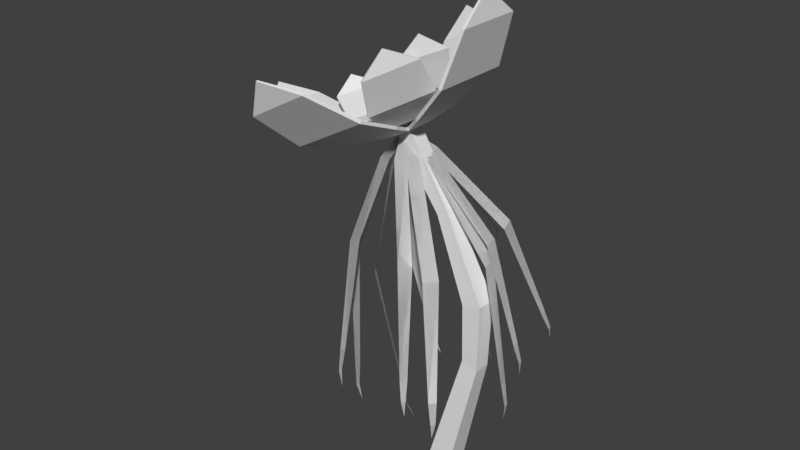 # Source: SM_Spiked_Flower_LOD_00.blend  (saved by Blender 2.80.75; exported with 4.5.12 LTS)
import bpy
from mathutils import Matrix  # noqa: F401  (used for matrix-valued properties, if any)

bpy.ops.wm.read_factory_settings(use_empty=True)
scene = bpy.context.scene
scene.name = 'Scene'

# ---- world
world_world = bpy.data.worlds.new('World'); scene.world = world_world
world_world.color = (0.05088, 0.05088, 0.05088)
world_world.use_sun_shadow = False
world_world.sun_shadow_jitter_overblur = 0.0

# ---- meshes
me_cube = bpy.data.meshes.new('Cube')
me_cube.from_pydata([(-0.4515, -0.4381, -0.002282), (-0.869, -1.238, 0.1698), (-0.4448, -0.4302, 0.0957), (-0.8701, -1.219, 0.2672), (0.4111, -0.4381, 0.007534), (0.8182, -1.238, 0.189), (0.4021, -0.4302, 0.1053), (0.8171, -1.219, 0.2864), (-1.238, -2.711, 0.688), (-1.239, -2.629, 0.7577), (1.175, -2.711, 0.7154), (1.175, -2.629, 0.7852), (-1.044, -3.921, 1.832), (-1.045, -3.834, 1.88), (0.9556, -3.921, 1.855), (0.955, -3.834, 1.903), (-0.05278, -4.227, 2.583), (-0.05298, -4.172, 2.6), (-0.05278, -4.227, 2.583), (-0.05298, -4.172, 2.6), (-0.4451, 0.4381, -0.002209), (-1.243, 0.8437, 0.1655), (-0.4384, 0.4302, 0.09577), (-1.226, 0.8436, 0.2631), (0.4175, 0.4381, 0.007608), (-1.243, -0.8436, 0.1655), (0.831, 1.238, 0.1891), (-1.226, -0.8436, 0.2631), (-2.722, 1.207, 0.6711), (-2.641, 1.207, 0.7418), (-2.722, -1.207, 0.6711), (-2.641, -1.207, 0.7418), (-3.946, 1.0, 1.799), (-3.859, 1.0, 1.848), (-3.946, -1.0, 1.799), (-3.859, -1.0, 1.848), (-4.26, 1.271e-06, 2.535), (-4.205, 1.271e-06, 2.553), (-4.26, 1.271e-06, 2.535), (-4.205, 1.271e-06, 2.553), (0.4085, 0.4302, 0.1054), (0.8299, 1.219, 0.2865), (-0.3946, -0.1927, 0.3441), (-0.8562, 1.238, 0.1699), (-0.908, -0.5561, 0.4888), (-0.8573, 1.219, 0.2673), (1.188, 2.711, 0.7156), (1.187, 2.629, 0.7853), (-1.225, 2.711, 0.6881), (-1.226, 2.629, 0.7579), (0.9684, 3.921, 1.855), (0.9678, 3.834, 1.903), (-1.031, 3.921, 1.833), (-1.032, 3.834, 1.88), (-0.03996, 4.227, 2.583), (-0.04016, 4.172, 2.6), (-0.03996, 4.227, 2.583), (-0.04016, 4.172, 2.6), (-0.4013, -0.2001, 0.2751), (1.205, -0.8436, 0.1934), (-0.913, -0.5727, 0.4209), (1.186, -0.8436, 0.2906), (1.205, 0.8436, 0.1934), (1.186, 0.8436, 0.2906), (2.672, -1.207, 0.7325), (2.59, -1.207, 0.8013), (2.672, 1.207, 0.7325), (2.59, 1.207, 0.8013), (3.87, -1.0, 1.888), (3.782, -1.0, 1.935), (3.87, 1.0, 1.888), (3.782, 1.0, 1.935), (4.167, 1.26e-06, 2.631), (4.112, 1.26e-06, 2.648), (4.167, 1.26e-06, 2.631), (4.112, 1.26e-06, 2.648), (0.1483, -0.4639, 0.3), (0.1618, -1.089, 0.4696), (0.1449, -0.4517, 0.3685), (0.1668, -1.072, 0.5375), (-1.601, -1.372, 0.8397), (-1.576, -1.317, 0.8855), (-0.06319, -2.11, 0.9093), (-0.03877, -2.055, 0.9552), (-1.85, -2.148, 1.701), (-1.824, -2.09, 1.731), (-0.5759, -2.76, 1.759), (-0.5496, -2.702, 1.789), (-1.313, -2.612, 2.264), (-1.296, -2.576, 2.274), (-1.313, -2.612, 2.264), (-1.296, -2.576, 2.274), (-0.1282, 0.3549, 0.2391), (-0.5124, 0.865, 0.3241), (-0.1264, 0.3524, 0.3087), (-0.5013, 0.8642, 0.3934), (0.4214, 0.09108, 0.264), (-1.03, -0.2076, 0.3938), (0.9302, 0.4813, 0.3677), (-1.019, -0.2085, 0.463), (-1.343, 1.572, 0.6351), (-1.292, 1.551, 0.6867), (-2.084, 0.0378, 0.7348), (-2.033, 0.01639, 0.7863), (-2.187, 1.868, 1.414), (-2.132, 1.843, 1.45), (-2.801, 0.5963, 1.497), (-2.746, 0.572, 1.533), (-2.695, 1.362, 1.968), (-2.66, 1.346, 1.982), (-2.695, 1.362, 1.968), (-2.66, 1.346, 1.982), (0.4131, 0.09336, 0.3332), (0.9237, 0.4743, 0.4372), (-0.1446, 0.9972, 0.319), (-0.1511, 0.9902, 0.3885), (1.61, 1.332, 0.6858), (1.584, 1.284, 0.7384), (0.07197, 2.071, 0.6162), (0.04642, 2.022, 0.6688), (1.84, 2.222, 1.436), (1.813, 2.169, 1.473), (0.5662, 2.834, 1.378), (0.5391, 2.781, 1.415), (1.291, 2.759, 1.915), (1.274, 2.725, 1.93), (1.291, 2.759, 1.915), (1.274, 2.725, 1.93), (0.5296, -0.9565, 0.4645), (0.5169, -0.9459, 0.5326), (1.048, 0.1162, 0.3948), (1.035, 0.1267, 0.4629), (1.352, -1.612, 0.8904), (1.3, -1.583, 0.9373), (2.093, -0.07731, 0.7907), (2.041, -0.04896, 0.8376), (2.177, -1.794, 1.722), (2.122, -1.765, 1.753), (2.791, -0.5222, 1.64), (2.736, -0.4932, 1.671), (2.673, -1.215, 2.211), (2.638, -1.197, 2.222), (2.673, -1.215, 2.211), (2.638, -1.197, 2.222), (0.01876, -0.4398, 0.2894), (-0.4431, 0.005157, 0.2841), (-1.09, -0.2027, 0.4103), (-1.099, -0.2128, 0.3364), (-0.4506, 0.005001, 0.2099), (-0.1699, -1.089, 0.4207), (0.01976, -0.4482, 0.2152), (-0.1789, -1.099, 0.3469), (-2.075, -0.8251, 0.7208), (-2.033, -0.7807, 0.7741), (-0.7169, -2.049, 0.7891), (-0.759, -2.093, 0.7358), (-2.608, -1.594, 1.58), (-2.563, -1.546, 1.616), (-1.472, -2.597, 1.629), (-1.518, -2.645, 1.592), (-2.23, -2.286, 2.144), (-2.201, -2.256, 2.157), (-2.201, -2.256, 2.157), (-2.23, -2.286, 2.144), (0.01243, 0.4709, 0.2893), (0.01312, 0.4794, 0.2152), (-0.2095, 1.119, 0.3465), (-0.2002, 1.109, 0.4204), (1.118, 0.2338, 0.4354), (0.1981, 1.12, 0.4249), (-1.087, 0.1891, 0.4103), (-1.096, 0.1988, 0.3364), (0.4742, 0.02598, 0.2946), (1.129, 0.244, 0.3618), (-0.8262, 2.091, 0.735), (-0.7825, 2.048, 0.7884), (-2.05, 0.7317, 0.7739), (-2.094, 0.7745, 0.7206), (-1.605, 2.614, 1.591), (-1.558, 2.568, 1.628), (-2.608, 1.478, 1.616), (-2.655, 1.523, 1.579), (-2.303, 2.229, 2.143), (-2.274, 2.2, 2.156), (-2.274, 2.2, 2.156), (-2.303, 2.229, 2.143), (0.4835, 0.02614, 0.2205), (0.2087, 1.13, 0.3513), (0.2284, -1.078, 0.4253), (2.096, 0.8562, 0.7683), (2.053, 0.8119, 0.8206), (0.7365, 2.08, 0.8057), (0.7798, 2.124, 0.7533), (2.609, 1.625, 1.639), (2.563, 1.578, 1.674), (1.473, 2.628, 1.662), (1.519, 2.676, 1.627), (2.218, 2.317, 2.194), (2.189, 2.287, 2.207), (2.189, 2.287, 2.207), (2.218, 2.317, 2.194), (0.2394, -1.088, 0.3516), (1.115, -0.1579, 0.4353), (1.126, -0.1677, 0.3617), (0.8471, -2.06, 0.7541), (0.8021, -2.017, 0.8064), (2.07, -0.7006, 0.8208), (2.115, -0.7434, 0.7685), (1.606, -2.583, 1.628), (1.558, -2.537, 1.663), (2.609, -1.446, 1.675), (2.657, -1.492, 1.64), (2.292, -2.198, 2.195), (2.262, -2.169, 2.208), (2.262, -2.169, 2.208), (2.292, -2.198, 2.195)], [], [(0, 1, 3, 2), (2, 3, 7, 6), (6, 7, 5, 4), (4, 5, 1, 0), (2, 6, 4, 0), (5, 7, 11, 10), (9, 8, 12, 13), (3, 1, 8, 9), (1, 5, 10, 8), (7, 3, 9, 11), (14, 15, 19, 18), (8, 10, 14, 12), (11, 9, 13, 15), (10, 11, 15, 14), (19, 17, 16, 18), (13, 12, 16, 17), (12, 14, 18, 16), (15, 13, 17, 19), (20, 21, 23, 22), (22, 23, 27, 2), (2, 27, 25, 0), (0, 25, 21, 20), (22, 2, 0, 20), (25, 27, 31, 30), (29, 28, 32, 33), (23, 21, 28, 29), (21, 25, 30, 28), (27, 23, 29, 31), (34, 35, 39, 38), (28, 30, 34, 32), (31, 29, 33, 35), (30, 31, 35, 34), (39, 37, 36, 38), (33, 32, 36, 37), (32, 34, 38, 36), (35, 33, 37, 39), (24, 26, 41, 40), (40, 41, 45, 22), (22, 45, 43, 20), (20, 43, 26, 24), (40, 22, 20, 24), (43, 45, 49, 48), (47, 46, 50, 51), (41, 26, 46, 47), (26, 43, 48, 46), (45, 41, 47, 49), (52, 53, 57, 56), (46, 48, 52, 50), (49, 47, 51, 53), (48, 49, 53, 52), (57, 55, 54, 56), (51, 50, 54, 55), (50, 52, 56, 54), (53, 51, 55, 57), (4, 59, 61, 6), (6, 61, 63, 40), (40, 63, 62, 24), (24, 62, 59, 4), (6, 40, 24, 4), (62, 63, 67, 66), (65, 64, 68, 69), (61, 59, 64, 65), (59, 62, 66, 64), (63, 61, 65, 67), (70, 71, 75, 74), (64, 66, 70, 68), (67, 65, 69, 71), (66, 67, 71, 70), (75, 73, 72, 74), (69, 68, 72, 73), (68, 70, 74, 72), (71, 69, 73, 75), (40, 22, 2, 6), (58, 42, 44, 60), (42, 78, 79, 44), (78, 76, 77, 79), (76, 58, 60, 77), (42, 58, 76, 78), (77, 82, 83, 79), (81, 85, 84, 80), (44, 81, 80, 60), (60, 80, 82, 77), (79, 83, 81, 44), (86, 90, 91, 87), (80, 84, 86, 82), (83, 87, 85, 81), (82, 86, 87, 83), (91, 90, 88, 89), (85, 89, 88, 84), (84, 88, 90, 86), (87, 91, 89, 85), (92, 94, 95, 93), (94, 42, 99, 95), (42, 58, 97, 99), (58, 92, 93, 97), (94, 92, 58, 42), (97, 102, 103, 99), (101, 105, 104, 100), (95, 101, 100, 93), (93, 100, 102, 97), (99, 103, 101, 95), (106, 110, 111, 107), (100, 104, 106, 102), (103, 107, 105, 101), (102, 106, 107, 103), (111, 110, 108, 109), (105, 109, 108, 104), (104, 108, 110, 106), (107, 111, 109, 105), (96, 112, 113, 98), (112, 94, 115, 113), (94, 92, 114, 115), (92, 96, 98, 114), (112, 96, 92, 94), (114, 118, 119, 115), (117, 121, 120, 116), (113, 117, 116, 98), (98, 116, 118, 114), (115, 119, 117, 113), (122, 126, 127, 123), (116, 120, 122, 118), (119, 123, 121, 117), (118, 122, 123, 119), (127, 126, 124, 125), (121, 125, 124, 120), (120, 124, 126, 122), (123, 127, 125, 121), (76, 78, 129, 128), (78, 112, 131, 129), (112, 96, 130, 131), (96, 76, 128, 130), (78, 76, 96, 112), (130, 134, 135, 131), (133, 137, 136, 132), (129, 133, 132, 128), (128, 132, 134, 130), (131, 135, 133, 129), (138, 142, 143, 139), (132, 136, 138, 134), (135, 139, 137, 133), (134, 138, 139, 135), (143, 142, 140, 141), (137, 141, 140, 136), (136, 140, 142, 138), (139, 143, 141, 137), (112, 78, 42, 94), (148, 147, 146, 145), (145, 146, 149, 144), (144, 149, 151, 150), (150, 151, 147, 148), (145, 144, 150, 148), (151, 149, 154, 155), (153, 152, 156, 157), (146, 147, 152, 153), (147, 151, 155, 152), (149, 146, 153, 154), (159, 158, 162, 163), (152, 155, 159, 156), (154, 153, 157, 158), (155, 154, 158, 159), (162, 161, 160, 163), (157, 156, 160, 161), (156, 159, 163, 160), (158, 157, 161, 162), (165, 166, 167, 164), (164, 167, 170, 145), (145, 170, 171, 148), (148, 171, 166, 165), (164, 145, 148, 165), (171, 170, 176, 177), (175, 174, 178, 179), (167, 166, 174, 175), (166, 171, 177, 174), (170, 167, 175, 176), (181, 180, 184, 185), (174, 177, 181, 178), (176, 175, 179, 180), (177, 176, 180, 181), (184, 183, 182, 185), (179, 178, 182, 183), (178, 181, 185, 182), (180, 179, 183, 184), (186, 173, 168, 172), (172, 168, 169, 164), (164, 169, 187, 165), (165, 187, 173, 186), (172, 164, 165, 186), (187, 169, 191, 192), (190, 189, 193, 194), (168, 173, 189, 190), (173, 187, 192, 189), (169, 168, 190, 191), (196, 195, 199, 200), (189, 192, 196, 193), (191, 190, 194, 195), (192, 191, 195, 196), (199, 198, 197, 200), (194, 193, 197, 198), (193, 196, 200, 197), (195, 194, 198, 199), (150, 201, 188, 144), (144, 188, 202, 172), (172, 202, 203, 186), (186, 203, 201, 150), (144, 172, 186, 150), (203, 202, 206, 207), (205, 204, 208, 209), (188, 201, 204, 205), (201, 203, 207, 204), (202, 188, 205, 206), (211, 210, 214, 215), (204, 207, 211, 208), (206, 205, 209, 210), (207, 206, 210, 211), (214, 213, 212, 215), (209, 208, 212, 213), (208, 211, 215, 212), (210, 209, 213, 214), (172, 164, 145, 144)])
_uv = me_cube.uv_layers.new(name='UVMap')
_uv.uv.foreach_set('vector', [0.375, 0.0, 0.625, 0.0, 0.625, 0.25, 0.375, 0.25, 0.375, 0.25, 0.625, 0.25, 0.625, 0.5, 0.375, 0.5, 0.375, 0.5, 0.625, 0.5, 0.625, 0.75, 0.375, 0.75, 0.375, 0.75, 0.625, 0.75, 0.625, 1.0, 0.375, 1.0, 0.125, 0.5, 0.375, 0.5, 0.375, 0.75, 0.125, 0.75, 0.625, 0.75, 0.625, 0.5, 0.625, 0.5, 0.625, 0.75, 0.625, 0.25, 0.625, 0.0, 0.625, 0.0, 0.625, 0.25, 0.625, 0.25, 0.625, 0.0, 0.625, 0.0, 0.625, 0.25, 0.625, 1.0, 0.625, 0.75, 0.625, 0.75, 0.625, 1.0, 0.625, 0.5, 0.625, 0.25, 0.625, 0.25, 0.625, 0.5, 0.625, 0.75, 0.625, 0.5, 0.625, 0.5, 0.625, 0.75, 0.625, 1.0, 0.625, 0.75, 0.625, 0.75, 0.625, 1.0, 0.625, 0.5, 0.625, 0.25, 0.625, 0.25, 0.625, 0.5, 0.625, 0.75, 0.625, 0.5, 0.625, 0.5, 0.625, 0.75, 0.625, 0.5, 0.875, 0.5, 0.875, 0.75, 0.625, 0.75, 0.625, 0.25, 0.625, 0.0, 0.625, 0.0, 0.625, 0.25, 0.625, 1.0, 0.625, 0.75, 0.625, 0.75, 0.625, 1.0, 0.625, 0.5, 0.625, 0.25, 0.625, 0.25, 0.625, 0.5, 0.375, 0.0, 0.625, 0.0, 0.625, 0.25, 0.375, 0.25, 0.375, 0.25, 0.625, 0.25, 0.625, 0.5, 0.375, 0.5, 0.375, 0.5, 0.625, 0.5, 0.625, 0.75, 0.375, 0.75, 0.375, 0.75, 0.625, 0.75, 0.625, 1.0, 0.375, 1.0, 0.125, 0.5, 0.375, 0.5, 0.375, 0.75, 0.125, 0.75, 0.625, 0.75, 0.625, 0.5, 0.625, 0.5, 0.625, 0.75, 0.625, 0.25, 0.625, 0.0, 0.625, 0.0, 0.625, 0.25, 0.625, 0.25, 0.625, 0.0, 0.625, 0.0, 0.625, 0.25, 0.625, 1.0, 0.625, 0.75, 0.625, 0.75, 0.625, 1.0, 0.625, 0.5, 0.625, 0.25, 0.625, 0.25, 0.625, 0.5, 0.625, 0.75, 0.625, 0.5, 0.625, 0.5, 0.625, 0.75, 0.625, 1.0, 0.625, 0.75, 0.625, 0.75, 0.625, 1.0, 0.625, 0.5, 0.625, 0.25, 0.625, 0.25, 0.625, 0.5, 0.625, 0.75, 0.625, 0.5, 0.625, 0.5, 0.625, 0.75, 0.625, 0.5, 0.875, 0.5, 0.875, 0.75, 0.625, 0.75, 0.625, 0.25, 0.625, 0.0, 0.625, 0.0, 0.625, 0.25, 0.625, 1.0, 0.625, 0.75, 0.625, 0.75, 0.625, 1.0, 0.625, 0.5, 0.625, 0.25, 0.625, 0.25, 0.625, 0.5, 0.375, 0.0, 0.625, 0.0, 0.625, 0.25, 0.375, 0.25, 0.375, 0.25, 0.625, 0.25, 0.625, 0.5, 0.375, 0.5, 0.375, 0.5, 0.625, 0.5, 0.625, 0.75, 0.375, 0.75, 0.375, 0.75, 0.625, 0.75, 0.625, 1.0, 0.375, 1.0, 0.125, 0.5, 0.375, 0.5, 0.375, 0.75, 0.125, 0.75, 0.625, 0.75, 0.625, 0.5, 0.625, 0.5, 0.625, 0.75, 0.625, 0.25, 0.625, 0.0, 0.625, 0.0, 0.625, 0.25, 0.625, 0.25, 0.625, 0.0, 0.625, 0.0, 0.625, 0.25, 0.625, 1.0, 0.625, 0.75, 0.625, 0.75, 0.625, 1.0, 0.625, 0.5, 0.625, 0.25, 0.625, 0.25, 0.625, 0.5, 0.625, 0.75, 0.625, 0.5, 0.625, 0.5, 0.625, 0.75, 0.625, 1.0, 0.625, 0.75, 0.625, 0.75, 0.625, 1.0, 0.625, 0.5, 0.625, 0.25, 0.625, 0.25, 0.625, 0.5, 0.625, 0.75, 0.625, 0.5, 0.625, 0.5, 0.625, 0.75, 0.625, 0.5, 0.875, 0.5, 0.875, 0.75, 0.625, 0.75, 0.625, 0.25, 0.625, 0.0, 0.625, 0.0, 0.625, 0.25, 0.625, 1.0, 0.625, 0.75, 0.625, 0.75, 0.625, 1.0, 0.625, 0.5, 0.625, 0.25, 0.625, 0.25, 0.625, 0.5, 0.375, 0.0, 0.625, 0.0, 0.625, 0.25, 0.375, 0.25, 0.375, 0.25, 0.625, 0.25, 0.625, 0.5, 0.375, 0.5, 0.375, 0.5, 0.625, 0.5, 0.625, 0.75, 0.375, 0.75, 0.375, 0.75, 0.625, 0.75, 0.625, 1.0, 0.375, 1.0, 0.125, 0.5, 0.375, 0.5, 0.375, 0.75, 0.125, 0.75, 0.625, 0.75, 0.625, 0.5, 0.625, 0.5, 0.625, 0.75, 0.625, 0.25, 0.625, 0.0, 0.625, 0.0, 0.625, 0.25, 0.625, 0.25, 0.625, 0.0, 0.625, 0.0, 0.625, 0.25, 0.625, 1.0, 0.625, 0.75, 0.625, 0.75, 0.625, 1.0, 0.625, 0.5, 0.625, 0.25, 0.625, 0.25, 0.625, 0.5, 0.625, 0.75, 0.625, 0.5, 0.625, 0.5, 0.625, 0.75, 0.625, 1.0, 0.625, 0.75, 0.625, 0.75, 0.625, 1.0, 0.625, 0.5, 0.625, 0.25, 0.625, 0.25, 0.625, 0.5, 0.625, 0.75, 0.625, 0.5, 0.625, 0.5, 0.625, 0.75, 0.625, 0.5, 0.875, 0.5, 0.875, 0.75, 0.625, 0.75, 0.625, 0.25, 0.625, 0.0, 0.625, 0.0, 0.625, 0.25, 0.625, 1.0, 0.625, 0.75, 0.625, 0.75, 0.625, 1.0, 0.625, 0.5, 0.625, 0.25, 0.625, 0.25, 0.625, 0.5, 0.0, 0.0, 0.0, 0.0, 0.0, 0.0, 0.0, 0.0, 0.375, 0.0, 0.375, 0.25, 0.625, 0.25, 0.625, 0.0, 0.375, 0.25, 0.375, 0.5, 0.625, 0.5, 0.625, 0.25, 0.375, 0.5, 0.375, 0.75, 0.625, 0.75, 0.625, 0.5, 0.375, 0.75, 0.375, 1.0, 0.625, 1.0, 0.625, 0.75, 0.125, 0.5, 0.125, 0.75, 0.375, 0.75, 0.375, 0.5, 0.625, 0.75, 0.625, 0.75, 0.625, 0.5, 0.625, 0.5, 0.625, 0.25, 0.625, 0.25, 0.625, 0.0, 0.625, 0.0, 0.625, 0.25, 0.625, 0.25, 0.625, 0.0, 0.625, 0.0, 0.625, 1.0, 0.625, 1.0, 0.625, 0.75, 0.625, 0.75, 0.625, 0.5, 0.625, 0.5, 0.625, 0.25, 0.625, 0.25, 0.625, 0.75, 0.625, 0.75, 0.625, 0.5, 0.625, 0.5, 0.625, 1.0, 0.625, 1.0, 0.625, 0.75, 0.625, 0.75, 0.625, 0.5, 0.625, 0.5, 0.625, 0.25, 0.625, 0.25, 0.625, 0.75, 0.625, 0.75, 0.625, 0.5, 0.625, 0.5, 0.625, 0.5, 0.625, 0.75, 0.875, 0.75, 0.875, 0.5, 0.625, 0.25, 0.625, 0.25, 0.625, 0.0, 0.625, 0.0, 0.625, 1.0, 0.625, 1.0, 0.625, 0.75, 0.625, 0.75, 0.625, 0.5, 0.625, 0.5, 0.625, 0.25, 0.625, 0.25, 0.375, 0.0, 0.375, 0.25, 0.625, 0.25, 0.625, 0.0, 0.375, 0.25, 0.375, 0.5, 0.625, 0.5, 0.625, 0.25, 0.375, 0.5, 0.375, 0.75, 0.625, 0.75, 0.625, 0.5, 0.375, 0.75, 0.375, 1.0, 0.625, 1.0, 0.625, 0.75, 0.125, 0.5, 0.125, 0.75, 0.375, 0.75, 0.375, 0.5, 0.625, 0.75, 0.625, 0.75, 0.625, 0.5, 0.625, 0.5, 0.625, 0.25, 0.625, 0.25, 0.625, 0.0, 0.625, 0.0, 0.625, 0.25, 0.625, 0.25, 0.625, 0.0, 0.625, 0.0, 0.625, 1.0, 0.625, 1.0, 0.625, 0.75, 0.625, 0.75, 0.625, 0.5, 0.625, 0.5, 0.625, 0.25, 0.625, 0.25, 0.625, 0.75, 0.625, 0.75, 0.625, 0.5, 0.625, 0.5, 0.625, 1.0, 0.625, 1.0, 0.625, 0.75, 0.625, 0.75, 0.625, 0.5, 0.625, 0.5, 0.625, 0.25, 0.625, 0.25, 0.625, 0.75, 0.625, 0.75, 0.625, 0.5, 0.625, 0.5, 0.625, 0.5, 0.625, 0.75, 0.875, 0.75, 0.875, 0.5, 0.625, 0.25, 0.625, 0.25, 0.625, 0.0, 0.625, 0.0, 0.625, 1.0, 0.625, 1.0, 0.625, 0.75, 0.625, 0.75, 0.625, 0.5, 0.625, 0.5, 0.625, 0.25, 0.625, 0.25, 0.375, 0.0, 0.375, 0.25, 0.625, 0.25, 0.625, 0.0, 0.375, 0.25, 0.375, 0.5, 0.625, 0.5, 0.625, 0.25, 0.375, 0.5, 0.375, 0.75, 0.625, 0.75, 0.625, 0.5, 0.375, 0.75, 0.375, 1.0, 0.625, 1.0, 0.625, 0.75, 0.125, 0.5, 0.125, 0.75, 0.375, 0.75, 0.375, 0.5, 0.625, 0.75, 0.625, 0.75, 0.625, 0.5, 0.625, 0.5, 0.625, 0.25, 0.625, 0.25, 0.625, 0.0, 0.625, 0.0, 0.625, 0.25, 0.625, 0.25, 0.625, 0.0, 0.625, 0.0, 0.625, 1.0, 0.625, 1.0, 0.625, 0.75, 0.625, 0.75, 0.625, 0.5, 0.625, 0.5, 0.625, 0.25, 0.625, 0.25, 0.625, 0.75, 0.625, 0.75, 0.625, 0.5, 0.625, 0.5, 0.625, 1.0, 0.625, 1.0, 0.625, 0.75, 0.625, 0.75, 0.625, 0.5, 0.625, 0.5, 0.625, 0.25, 0.625, 0.25, 0.625, 0.75, 0.625, 0.75, 0.625, 0.5, 0.625, 0.5, 0.625, 0.5, 0.625, 0.75, 0.875, 0.75, 0.875, 0.5, 0.625, 0.25, 0.625, 0.25, 0.625, 0.0, 0.625, 0.0, 0.625, 1.0, 0.625, 1.0, 0.625, 0.75, 0.625, 0.75, 0.625, 0.5, 0.625, 0.5, 0.625, 0.25, 0.625, 0.25, 0.375, 0.0, 0.375, 0.25, 0.625, 0.25, 0.625, 0.0, 0.375, 0.25, 0.375, 0.5, 0.625, 0.5, 0.625, 0.25, 0.375, 0.5, 0.375, 0.75, 0.625, 0.75, 0.625, 0.5, 0.375, 0.75, 0.375, 1.0, 0.625, 1.0, 0.625, 0.75, 0.125, 0.5, 0.125, 0.75, 0.375, 0.75, 0.375, 0.5, 0.625, 0.75, 0.625, 0.75, 0.625, 0.5, 0.625, 0.5, 0.625, 0.25, 0.625, 0.25, 0.625, 0.0, 0.625, 0.0, 0.625, 0.25, 0.625, 0.25, 0.625, 0.0, 0.625, 0.0, 0.625, 1.0, 0.625, 1.0, 0.625, 0.75, 0.625, 0.75, 0.625, 0.5, 0.625, 0.5, 0.625, 0.25, 0.625, 0.25, 0.625, 0.75, 0.625, 0.75, 0.625, 0.5, 0.625, 0.5, 0.625, 1.0, 0.625, 1.0, 0.625, 0.75, 0.625, 0.75, 0.625, 0.5, 0.625, 0.5, 0.625, 0.25, 0.625, 0.25, 0.625, 0.75, 0.625, 0.75, 0.625, 0.5, 0.625, 0.5, 0.625, 0.5, 0.625, 0.75, 0.875, 0.75, 0.875, 0.5, 0.625, 0.25, 0.625, 0.25, 0.625, 0.0, 0.625, 0.0, 0.625, 1.0, 0.625, 1.0, 0.625, 0.75, 0.625, 0.75, 0.625, 0.5, 0.625, 0.5, 0.625, 0.25, 0.625, 0.25, 0.0, 0.0, 0.0, 0.0, 0.0, 0.0, 0.0, 0.0, 0.375, 0.0, 0.625, 0.0, 0.625, 0.25, 0.375, 0.25, 0.375, 0.25, 0.625, 0.25, 0.625, 0.5, 0.375, 0.5, 0.375, 0.5, 0.625, 0.5, 0.625, 0.75, 0.375, 0.75, 0.375, 0.75, 0.625, 0.75, 0.625, 1.0, 0.375, 1.0, 0.125, 0.5, 0.375, 0.5, 0.375, 0.75, 0.125, 0.75, 0.625, 0.75, 0.625, 0.5, 0.625, 0.5, 0.625, 0.75, 0.625, 0.25, 0.625, 0.0, 0.625, 0.0, 0.625, 0.25, 0.625, 0.25, 0.625, 0.0, 0.625, 0.0, 0.625, 0.25, 0.625, 1.0, 0.625, 0.75, 0.625, 0.75, 0.625, 1.0, 0.625, 0.5, 0.625, 0.25, 0.625, 0.25, 0.625, 0.5, 0.625, 0.75, 0.625, 0.5, 0.625, 0.5, 0.625, 0.75, 0.625, 1.0, 0.625, 0.75, 0.625, 0.75, 0.625, 1.0, 0.625, 0.5, 0.625, 0.25, 0.625, 0.25, 0.625, 0.5, 0.625, 0.75, 0.625, 0.5, 0.625, 0.5, 0.625, 0.75, 0.625, 0.5, 0.875, 0.5, 0.875, 0.75, 0.625, 0.75, 0.625, 0.25, 0.625, 0.0, 0.625, 0.0, 0.625, 0.25, 0.625, 1.0, 0.625, 0.75, 0.625, 0.75, 0.625, 1.0, 0.625, 0.5, 0.625, 0.25, 0.625, 0.25, 0.625, 0.5, 0.375, 0.0, 0.625, 0.0, 0.625, 0.25, 0.375, 0.25, 0.375, 0.25, 0.625, 0.25, 0.625, 0.5, 0.375, 0.5, 0.375, 0.5, 0.625, 0.5, 0.625, 0.75, 0.375, 0.75, 0.375, 0.75, 0.625, 0.75, 0.625, 1.0, 0.375, 1.0, 0.125, 0.5, 0.375, 0.5, 0.375, 0.75, 0.125, 0.75, 0.625, 0.75, 0.625, 0.5, 0.625, 0.5, 0.625, 0.75, 0.625, 0.25, 0.625, 0.0, 0.625, 0.0, 0.625, 0.25, 0.625, 0.25, 0.625, 0.0, 0.625, 0.0, 0.625, 0.25, 0.625, 1.0, 0.625, 0.75, 0.625, 0.75, 0.625, 1.0, 0.625, 0.5, 0.625, 0.25, 0.625, 0.25, 0.625, 0.5, 0.625, 0.75, 0.625, 0.5, 0.625, 0.5, 0.625, 0.75, 0.625, 1.0, 0.625, 0.75, 0.625, 0.75, 0.625, 1.0, 0.625, 0.5, 0.625, 0.25, 0.625, 0.25, 0.625, 0.5, 0.625, 0.75, 0.625, 0.5, 0.625, 0.5, 0.625, 0.75, 0.625, 0.5, 0.875, 0.5, 0.875, 0.75, 0.625, 0.75, 0.625, 0.25, 0.625, 0.0, 0.625, 0.0, 0.625, 0.25, 0.625, 1.0, 0.625, 0.75, 0.625, 0.75, 0.625, 1.0, 0.625, 0.5, 0.625, 0.25, 0.625, 0.25, 0.625, 0.5, 0.375, 0.0, 0.625, 0.0, 0.625, 0.25, 0.375, 0.25, 0.375, 0.25, 0.625, 0.25, 0.625, 0.5, 0.375, 0.5, 0.375, 0.5, 0.625, 0.5, 0.625, 0.75, 0.375, 0.75, 0.375, 0.75, 0.625, 0.75, 0.625, 1.0, 0.375, 1.0, 0.125, 0.5, 0.375, 0.5, 0.375, 0.75, 0.125, 0.75, 0.625, 0.75, 0.625, 0.5, 0.625, 0.5, 0.625, 0.75, 0.625, 0.25, 0.625, 0.0, 0.625, 0.0, 0.625, 0.25, 0.625, 0.25, 0.625, 0.0, 0.625, 0.0, 0.625, 0.25, 0.625, 1.0, 0.625, 0.75, 0.625, 0.75, 0.625, 1.0, 0.625, 0.5, 0.625, 0.25, 0.625, 0.25, 0.625, 0.5, 0.625, 0.75, 0.625, 0.5, 0.625, 0.5, 0.625, 0.75, 0.625, 1.0, 0.625, 0.75, 0.625, 0.75, 0.625, 1.0, 0.625, 0.5, 0.625, 0.25, 0.625, 0.25, 0.625, 0.5, 0.625, 0.75, 0.625, 0.5, 0.625, 0.5, 0.625, 0.75, 0.625, 0.5, 0.875, 0.5, 0.875, 0.75, 0.625, 0.75, 0.625, 0.25, 0.625, 0.0, 0.625, 0.0, 0.625, 0.25, 0.625, 1.0, 0.625, 0.75, 0.625, 0.75, 0.625, 1.0, 0.625, 0.5, 0.625, 0.25, 0.625, 0.25, 0.625, 0.5, 0.375, 0.0, 0.625, 0.0, 0.625, 0.25, 0.375, 0.25, 0.375, 0.25, 0.625, 0.25, 0.625, 0.5, 0.375, 0.5, 0.375, 0.5, 0.625, 0.5, 0.625, 0.75, 0.375, 0.75, 0.375, 0.75, 0.625, 0.75, 0.625, 1.0, 0.375, 1.0, 0.125, 0.5, 0.375, 0.5, 0.375, 0.75, 0.125, 0.75, 0.625, 0.75, 0.625, 0.5, 0.625, 0.5, 0.625, 0.75, 0.625, 0.25, 0.625, 0.0, 0.625, 0.0, 0.625, 0.25, 0.625, 0.25, 0.625, 0.0, 0.625, 0.0, 0.625, 0.25, 0.625, 1.0, 0.625, 0.75, 0.625, 0.75, 0.625, 1.0, 0.625, 0.5, 0.625, 0.25, 0.625, 0.25, 0.625, 0.5, 0.625, 0.75, 0.625, 0.5, 0.625, 0.5, 0.625, 0.75, 0.625, 1.0, 0.625, 0.75, 0.625, 0.75, 0.625, 1.0, 0.625, 0.5, 0.625, 0.25, 0.625, 0.25, 0.625, 0.5, 0.625, 0.75, 0.625, 0.5, 0.625, 0.5, 0.625, 0.75, 0.625, 0.5, 0.875, 0.5, 0.875, 0.75, 0.625, 0.75, 0.625, 0.25, 0.625, 0.0, 0.625, 0.0, 0.625, 0.25, 0.625, 1.0, 0.625, 0.75, 0.625, 0.75, 0.625, 1.0, 0.625, 0.5, 0.625, 0.25, 0.625, 0.25, 0.625, 0.5, 0.0, 0.0, 0.0, 0.0, 0.0, 0.0, 0.0, 0.0])
me_cube.use_remesh_preserve_volume = False
me_cube.use_remesh_preserve_attributes = False
me_cube.use_mirror_vertex_groups = False
me_cube.update()
me_cube_001 = bpy.data.meshes.new('Cube.001')
me_cube_001.from_pydata([(-0.3768, -0.3768, 0.0), (0.3768, -0.3768, 0.0), (-0.3768, 0.3768, 0.0), (0.3768, 0.3768, 0.0), (0.7151, 0.2672, 3.924), (0.7151, -0.2672, 3.924), (1.208, -0.2672, 3.718), (1.208, 0.2672, 3.718), (0.6925, 0.3013, 5.731), (0.6925, -0.3013, 5.731), (1.281, -0.3013, 5.859), (1.281, 0.3013, 5.859), (-0.3115, 0.1885, 8.139), (-0.3115, -0.1885, 8.139), (0.01018, -0.1885, 8.336), (0.01018, 0.1885, 8.336), (-1.69, 0.2509, 10.17), (-1.69, -0.2509, 10.17), (-1.244, -0.2509, 10.4), (-1.244, 0.2509, 10.4)], [], [(0, 2, 3, 1), (7, 11, 10, 6), (1, 6, 5, 0), (3, 7, 6, 1), (0, 5, 4, 2), (2, 4, 7, 3), (9, 13, 12, 8), (5, 9, 8, 4), (4, 8, 11, 7), (6, 10, 9, 5), (12, 16, 19, 15), (8, 12, 15, 11), (10, 14, 13, 9), (11, 15, 14, 10), (17, 18, 19, 16), (14, 18, 17, 13), (15, 19, 18, 14), (13, 17, 16, 12)])
_uv = me_cube_001.uv_layers.new(name='UVMap')
_uv.uv.foreach_set('vector', [0.0, 0.0, 0.0, 1.0, 1.0, 1.0, 1.0, 0.0, 1.0, 1.0, 1.0, 1.0, 1.0, 0.0, 1.0, 0.0, 1.0, 0.0, 1.0, 0.0, 0.0, 0.0, 0.0, 0.0, 1.0, 1.0, 1.0, 1.0, 1.0, 0.0, 1.0, 0.0, 0.0, 0.0, 0.0, 0.0, 0.0, 1.0, 0.0, 1.0, 0.0, 1.0, 0.0, 1.0, 1.0, 1.0, 1.0, 1.0, 0.0, 0.0, 0.0, 0.0, 0.0, 1.0, 0.0, 1.0, 0.0, 0.0, 0.0, 0.0, 0.0, 1.0, 0.0, 1.0, 0.0, 1.0, 0.0, 1.0, 1.0, 1.0, 1.0, 1.0, 1.0, 0.0, 1.0, 0.0, 0.0, 0.0, 0.0, 0.0, 0.0, 1.0, 0.0, 1.0, 1.0, 1.0, 1.0, 1.0, 0.0, 1.0, 0.0, 1.0, 1.0, 1.0, 1.0, 1.0, 1.0, 0.0, 1.0, 0.0, 0.0, 0.0, 0.0, 0.0, 1.0, 1.0, 1.0, 1.0, 1.0, 0.0, 1.0, 0.0, 0.0, 0.0, 1.0, 0.0, 1.0, 1.0, 0.0, 1.0, 1.0, 0.0, 1.0, 0.0, 0.0, 0.0, 0.0, 0.0, 1.0, 1.0, 1.0, 1.0, 1.0, 0.0, 1.0, 0.0, 0.0, 0.0, 0.0, 0.0, 0.0, 1.0, 0.0, 1.0])
me_cube_001.use_remesh_preserve_volume = False
me_cube_001.use_remesh_preserve_attributes = False
me_cube_001.use_mirror_vertex_groups = False
me_cube_001.update()
me_cube_003 = bpy.data.meshes.new('Cube.003')
me_cube_003.from_pydata([(-0.152, 0.006186, 0.02893), (0.1491, 0.02648, 0.07076), (-0.1243, 0.6271, -0.8955), (0.2919, 0.6552, -0.8377), (0.2047, 1.621, -3.561), (0.6872, 1.631, -3.527), (0.5881, 1.927, -7.234), (0.841, 1.934, -7.215), (0.6875, 1.988, -7.926), (0.8371, 1.991, -7.917), (0.8039, 1.881, -8.418), (-0.152, 0.006186, 0.02893), (0.1491, 0.02648, 0.07076), (-0.1243, 0.6271, -0.8955), (0.2919, 0.6552, -0.8377), (0.2047, 1.621, -3.561), (0.6872, 1.631, -3.527), (0.5881, 1.927, -7.234), (0.841, 1.934, -7.215), (0.6875, 1.988, -7.926), (0.8371, 1.991, -7.917), (0.8039, 1.881, -8.418), (-0.1541, 0.04037, -0.05475), (0.1541, -0.04037, 0.05475), (0.2797, 0.5924, -1.067), (0.7059, 0.4807, -0.9159), (1.7, 0.8988, -4.386), (2.19, 0.6904, -4.335), (2.61, 1.697, -8.302), (2.867, 1.588, -8.273), (2.811, 1.839, -9.039), (2.962, 1.773, -9.024), (2.935, 1.769, -9.592), (-0.1541, 0.04037, -0.05475), (0.1541, -0.04037, 0.05475), (0.2797, 0.5924, -1.067), (0.7059, 0.4807, -0.9159), (1.7, 0.8988, -4.386), (2.19, 0.6904, -4.335), (2.61, 1.697, -8.302), (2.867, 1.588, -8.273), (2.811, 1.839, -9.039), (2.962, 1.773, -9.024), (2.935, 1.769, -9.592), (-0.1643, -0.04514, 0.01673), (0.1643, 0.04514, -0.01673), (-0.5476, 0.7841, -0.8401), (-0.09317, 0.9089, -0.8864), (-1.404, 2.605, -3.854), (-0.8828, 2.752, -3.901), (-1.828, 3.372, -7.927), (-1.555, 3.45, -7.95), (-1.88, 3.528, -8.699), (-1.718, 3.573, -8.715), (-1.827, 3.49, -9.276), (-0.1643, -0.04514, 0.01673), (0.1643, 0.04514, -0.01673), (-0.5476, 0.7841, -0.8401), (-0.09317, 0.9089, -0.8864), (-1.404, 2.605, -3.854), (-0.8828, 2.752, -3.901), (-1.828, 3.372, -7.927), (-1.555, 3.45, -7.95), (-1.88, 3.528, -8.699), (-1.718, 3.573, -8.715), (-1.827, 3.49, -9.276), (-0.1277, -0.02227, 0.08175), (0.1277, 0.02227, -0.08175), (-0.7556, 0.5797, -0.6251), (-0.4025, 0.6413, -0.8512), (-1.829, 1.81, -3.155), (-1.378, 1.916, -3.304), (-2.964, 2.312, -6.671), (-2.728, 2.369, -6.748), (-3.154, 2.415, -7.344), (-3.015, 2.448, -7.391), (-3.221, 2.35, -7.855), (-0.1277, -0.02227, 0.08175), (0.1277, 0.02227, -0.08175), (-0.7556, 0.5797, -0.6251), (-0.4025, 0.6413, -0.8512), (-1.829, 1.81, -3.155), (-1.378, 1.916, -3.304), (-2.964, 2.312, -6.671), (-2.728, 2.369, -6.748), (-3.154, 2.415, -7.344), (-3.015, 2.448, -7.391), (-3.221, 2.35, -7.855), (-0.1205, -0.1028, 0.03488), (0.1205, 0.1028, -0.03488), (-0.7402, 0.1984, -0.9308), (-0.4069, 0.4825, -1.027), (-2.096, 0.5566, -4.025), (-1.744, 0.9317, -4.06), (-2.184, 0.4631, -7.969), (-2.0, 0.6606, -7.986), (-2.183, 0.4683, -8.717), (-2.073, 0.5838, -8.729), (-2.034, 0.3954, -9.241), (-0.1205, -0.1028, 0.03488), (0.1205, 0.1028, -0.03488), (-0.7402, 0.1984, -0.9308), (-0.4069, 0.4825, -1.027), (-2.096, 0.5566, -4.025), (-1.744, 0.9317, -4.06), (-2.184, 0.4631, -7.969), (-2.0, 0.6606, -7.986), (-2.183, 0.4683, -8.717), (-2.073, 0.5838, -8.729), (-2.034, 0.3954, -9.241), (-0.1161, 0.1104, 0.0134), (0.07839, -0.1121, -0.02374), (0.3783, 0.7418, -0.7238), (0.6472, 0.4342, -0.7751), (1.044, 1.82, -2.581), (1.347, 1.458, -2.622), (1.357, 2.315, -6.156), (1.517, 2.127, -6.177), (1.436, 2.391, -6.834), (1.529, 2.278, -6.848), (1.404, 2.319, -7.333), (-0.1161, 0.1104, 0.0134), (0.07839, -0.1121, -0.02374), (0.3783, 0.7418, -0.7238), (0.6472, 0.4342, -0.7751), (1.044, 1.82, -2.581), (1.347, 1.458, -2.622), (1.357, 2.315, -6.156), (1.517, 2.127, -6.177), (1.436, 2.391, -6.834), (1.529, 2.278, -6.848), (1.404, 2.319, -7.333), (0.1492, -0.07152, -0.0316), (-0.1492, 0.07152, 0.0316), (-0.2778, -0.6801, -1.014), (-0.6904, -0.4824, -0.9268), (-1.415, -1.642, -4.393), (-1.889, -1.413, -4.295), (-2.079, -0.9528, -8.379), (-2.328, -0.8337, -8.326), (-2.232, -0.8122, -9.127), (-2.379, -0.7399, -9.098), (-2.306, -0.5451, -9.627), (0.1492, -0.07152, -0.0316), (-0.1492, 0.07152, 0.0316), (-0.2778, -0.6801, -1.014), (-0.6904, -0.4824, -0.9268), (-1.415, -1.642, -4.393), (-1.889, -1.413, -4.295), (-2.079, -0.9528, -8.379), (-2.328, -0.8337, -8.326), (-2.232, -0.8122, -9.127), (-2.379, -0.7399, -9.098), (-2.306, -0.5451, -9.627), (0.1489, 0.02941, 0.01313), (-0.1489, -0.02941, -0.01313), (0.4149, -0.6338, -0.8415), (0.003276, -0.7151, -0.8778), (0.968, -1.917, -3.874), (0.4949, -2.008, -3.917), (1.137, -1.743, -7.571), (0.8888, -1.792, -7.593), (1.143, -1.718, -8.273), (0.9961, -1.745, -8.288), (1.076, -1.56, -8.761), (0.1489, 0.02941, 0.01313), (-0.1489, -0.02941, -0.01313), (0.4149, -0.6338, -0.8415), (0.003276, -0.7151, -0.8778), (0.968, -1.917, -3.874), (0.4949, -2.008, -3.917), (1.137, -1.743, -7.571), (0.8888, -1.792, -7.593), (1.143, -1.718, -8.273), (0.9961, -1.745, -8.288), (1.076, -1.56, -8.761), (0.1652, 0.04499, -0.00411), (-0.1652, -0.04499, 0.004109), (0.3965, -0.6479, -1.022), (-0.06025, -0.7723, -1.01), (0.6975, -1.94, -4.533), (0.1721, -2.08, -4.522), (0.3643, -1.609, -8.673), (0.08914, -1.684, -8.666), (0.2727, -1.557, -9.456), (0.1095, -1.6, -9.453), (0.1188, -1.37, -9.984), (0.1652, 0.04499, -0.00411), (-0.1652, -0.04499, 0.004109), (0.3965, -0.6479, -1.022), (-0.06025, -0.7723, -1.01), (0.6975, -1.94, -4.533), (0.1721, -2.08, -4.522), (0.3643, -1.609, -8.673), (0.08914, -1.684, -8.666), (0.2727, -1.557, -9.456), (0.1095, -1.6, -9.453), (0.1188, -1.37, -9.984), (0.1408, 0.03961, 0.04574), (-0.1408, -0.03961, -0.04575), (0.6363, -0.5863, -0.741), (0.247, -0.6958, -0.8675), (1.933, -1.761, -3.609), (1.486, -1.885, -3.756), (2.891, -1.484, -7.202), (2.656, -1.55, -7.278), (3.048, -1.441, -7.889), (2.909, -1.478, -7.936), (3.076, -1.276, -8.381), (0.1408, 0.03961, 0.04574), (-0.1408, -0.03961, -0.04575), (0.6363, -0.5863, -0.741), (0.247, -0.6958, -0.8675), (1.933, -1.761, -3.609), (1.486, -1.885, -3.756), (2.891, -1.484, -7.202), (2.656, -1.55, -7.278), (3.048, -1.441, -7.889), (2.909, -1.478, -7.936), (3.076, -1.276, -8.381), (0.09246, 0.1297, 0.03066), (-0.09246, -0.1297, -0.03066), (0.8453, -0.1211, -0.8511), (0.5897, -0.4797, -0.9359), (2.434, -0.4647, -4.013), (2.139, -0.8749, -4.113), (2.712, 0.09788, -7.909), (2.558, -0.1181, -7.96), (2.751, 0.1797, -8.652), (2.658, 0.05334, -8.683), (2.62, 0.2935, -9.174), (0.09246, 0.1297, 0.03066), (-0.09246, -0.1297, -0.03066), (0.8453, -0.1211, -0.8511), (0.5897, -0.4797, -0.9359), (2.434, -0.4647, -4.013), (2.139, -0.8749, -4.113), (2.712, 0.09788, -7.909), (2.558, -0.1181, -7.96), (2.751, 0.1797, -8.652), (2.658, 0.05334, -8.683), (2.62, 0.2935, -9.174), (0.07689, -0.1259, -0.02026), (-0.07689, 0.1259, 0.02026), (-0.6291, -0.5058, -0.7577), (-0.8418, -0.1576, -0.7017), (-1.747, -0.9317, -3.879), (-1.996, -0.5383, -3.794), (-2.817, -0.7007, -7.333), (-2.948, -0.4951, -7.288), (-3.036, -0.6365, -7.981), (-3.112, -0.514, -7.956), (-3.091, -0.4749, -8.457), (0.07689, -0.1259, -0.02026), (-0.07689, 0.1259, 0.02026), (-0.6291, -0.5058, -0.7577), (-0.8418, -0.1576, -0.7017), (-1.747, -0.9317, -3.879), (-1.996, -0.5383, -3.794), (-2.817, -0.7007, -7.333), (-2.948, -0.4951, -7.288), (-3.036, -0.6365, -7.981), (-3.112, -0.514, -7.956), (-3.091, -0.4749, -8.457)], [], [(0, 1, 3, 2), (2, 3, 5, 4), (4, 5, 7, 6), (6, 7, 9, 8), (10, 8, 9), (11, 13, 14, 12), (13, 15, 16, 14), (15, 17, 18, 16), (17, 19, 20, 18), (21, 20, 19), (22, 23, 25, 24), (24, 25, 27, 26), (26, 27, 29, 28), (28, 29, 31, 30), (32, 30, 31), (33, 35, 36, 34), (35, 37, 38, 36), (37, 39, 40, 38), (39, 41, 42, 40), (43, 42, 41), (44, 45, 47, 46), (46, 47, 49, 48), (48, 49, 51, 50), (50, 51, 53, 52), (54, 52, 53), (55, 57, 58, 56), (57, 59, 60, 58), (59, 61, 62, 60), (61, 63, 64, 62), (65, 64, 63), (66, 67, 69, 68), (68, 69, 71, 70), (70, 71, 73, 72), (72, 73, 75, 74), (76, 74, 75), (77, 79, 80, 78), (79, 81, 82, 80), (81, 83, 84, 82), (83, 85, 86, 84), (87, 86, 85), (88, 89, 91, 90), (90, 91, 93, 92), (92, 93, 95, 94), (94, 95, 97, 96), (98, 96, 97), (99, 101, 102, 100), (101, 103, 104, 102), (103, 105, 106, 104), (105, 107, 108, 106), (109, 108, 107), (110, 111, 113, 112), (112, 113, 115, 114), (114, 115, 117, 116), (116, 117, 119, 118), (120, 118, 119), (121, 123, 124, 122), (123, 125, 126, 124), (125, 127, 128, 126), (127, 129, 130, 128), (131, 130, 129), (132, 133, 135, 134), (134, 135, 137, 136), (136, 137, 139, 138), (138, 139, 141, 140), (142, 140, 141), (143, 145, 146, 144), (145, 147, 148, 146), (147, 149, 150, 148), (149, 151, 152, 150), (153, 152, 151), (154, 155, 157, 156), (156, 157, 159, 158), (158, 159, 161, 160), (160, 161, 163, 162), (164, 162, 163), (165, 167, 168, 166), (167, 169, 170, 168), (169, 171, 172, 170), (171, 173, 174, 172), (175, 174, 173), (176, 177, 179, 178), (178, 179, 181, 180), (180, 181, 183, 182), (182, 183, 185, 184), (186, 184, 185), (187, 189, 190, 188), (189, 191, 192, 190), (191, 193, 194, 192), (193, 195, 196, 194), (197, 196, 195), (198, 199, 201, 200), (200, 201, 203, 202), (202, 203, 205, 204), (204, 205, 207, 206), (208, 206, 207), (209, 211, 212, 210), (211, 213, 214, 212), (213, 215, 216, 214), (215, 217, 218, 216), (219, 218, 217), (220, 221, 223, 222), (222, 223, 225, 224), (224, 225, 227, 226), (226, 227, 229, 228), (230, 228, 229), (231, 233, 234, 232), (233, 235, 236, 234), (235, 237, 238, 236), (237, 239, 240, 238), (241, 240, 239), (242, 243, 245, 244), (244, 245, 247, 246), (246, 247, 249, 248), (248, 249, 251, 250), (252, 250, 251), (253, 255, 256, 254), (255, 257, 258, 256), (257, 259, 260, 258), (259, 261, 262, 260), (263, 262, 261)])
_uv = me_cube_003.uv_layers.new(name='UVMap')
_uv.uv.foreach_set('vector', [0.0, 0.0, 1.0, 0.0, 1.0, 1.0, 0.0, 1.0, 0.0, 1.0, 1.0, 1.0, 1.0, 1.0, 0.0, 1.0, 0.0, 1.0, 1.0, 1.0, 1.0, 1.0, 0.0, 1.0, 0.0, 1.0, 1.0, 1.0, 0.0, 0.0, 0.0, 0.0, 0.0, 0.0, 0.0, 0.0, 0.0, 0.0, 0.0, 0.0, 0.0, 1.0, 1.0, 1.0, 1.0, 0.0, 0.0, 1.0, 0.0, 1.0, 1.0, 1.0, 1.0, 1.0, 0.0, 1.0, 0.0, 1.0, 1.0, 1.0, 1.0, 1.0, 0.0, 1.0, 0.0, 0.0, 0.0, 0.0, 1.0, 1.0, 0.0, 0.0, 0.0, 0.0, 0.0, 0.0, 0.0, 0.0, 1.0, 0.0, 1.0, 1.0, 0.0, 1.0, 0.0, 1.0, 1.0, 1.0, 1.0, 1.0, 0.0, 1.0, 0.0, 1.0, 1.0, 1.0, 1.0, 1.0, 0.0, 1.0, 0.0, 1.0, 1.0, 1.0, 0.0, 0.0, 0.0, 0.0, 0.0, 0.0, 0.0, 0.0, 0.0, 0.0, 0.0, 0.0, 0.0, 1.0, 1.0, 1.0, 1.0, 0.0, 0.0, 1.0, 0.0, 1.0, 1.0, 1.0, 1.0, 1.0, 0.0, 1.0, 0.0, 1.0, 1.0, 1.0, 1.0, 1.0, 0.0, 1.0, 0.0, 0.0, 0.0, 0.0, 1.0, 1.0, 0.0, 0.0, 0.0, 0.0, 0.0, 0.0, 0.0, 0.0, 1.0, 0.0, 1.0, 1.0, 0.0, 1.0, 0.0, 1.0, 1.0, 1.0, 1.0, 1.0, 0.0, 1.0, 0.0, 1.0, 1.0, 1.0, 1.0, 1.0, 0.0, 1.0, 0.0, 1.0, 1.0, 1.0, 0.0, 0.0, 0.0, 0.0, 0.0, 0.0, 0.0, 0.0, 0.0, 0.0, 0.0, 0.0, 0.0, 1.0, 1.0, 1.0, 1.0, 0.0, 0.0, 1.0, 0.0, 1.0, 1.0, 1.0, 1.0, 1.0, 0.0, 1.0, 0.0, 1.0, 1.0, 1.0, 1.0, 1.0, 0.0, 1.0, 0.0, 0.0, 0.0, 0.0, 1.0, 1.0, 0.0, 0.0, 0.0, 0.0, 0.0, 0.0, 0.0, 0.0, 1.0, 0.0, 1.0, 1.0, 0.0, 1.0, 0.0, 1.0, 1.0, 1.0, 1.0, 1.0, 0.0, 1.0, 0.0, 1.0, 1.0, 1.0, 1.0, 1.0, 0.0, 1.0, 0.0, 1.0, 1.0, 1.0, 0.0, 0.0, 0.0, 0.0, 0.0, 0.0, 0.0, 0.0, 0.0, 0.0, 0.0, 0.0, 0.0, 1.0, 1.0, 1.0, 1.0, 0.0, 0.0, 1.0, 0.0, 1.0, 1.0, 1.0, 1.0, 1.0, 0.0, 1.0, 0.0, 1.0, 1.0, 1.0, 1.0, 1.0, 0.0, 1.0, 0.0, 0.0, 0.0, 0.0, 1.0, 1.0, 0.0, 0.0, 0.0, 0.0, 0.0, 0.0, 0.0, 0.0, 1.0, 0.0, 1.0, 1.0, 0.0, 1.0, 0.0, 1.0, 1.0, 1.0, 1.0, 1.0, 0.0, 1.0, 0.0, 1.0, 1.0, 1.0, 1.0, 1.0, 0.0, 1.0, 0.0, 1.0, 1.0, 1.0, 0.0, 0.0, 0.0, 0.0, 0.0, 0.0, 0.0, 0.0, 0.0, 0.0, 0.0, 0.0, 0.0, 1.0, 1.0, 1.0, 1.0, 0.0, 0.0, 1.0, 0.0, 1.0, 1.0, 1.0, 1.0, 1.0, 0.0, 1.0, 0.0, 1.0, 1.0, 1.0, 1.0, 1.0, 0.0, 1.0, 0.0, 0.0, 0.0, 0.0, 1.0, 1.0, 0.0, 0.0, 0.0, 0.0, 0.0, 0.0, 0.0, 0.0, 1.0, 0.0, 1.0, 1.0, 0.0, 1.0, 0.0, 1.0, 1.0, 1.0, 1.0, 1.0, 0.0, 1.0, 0.0, 1.0, 1.0, 1.0, 1.0, 1.0, 0.0, 1.0, 0.0, 1.0, 1.0, 1.0, 0.0, 0.0, 0.0, 0.0, 0.0, 0.0, 0.0, 0.0, 0.0, 0.0, 0.0, 0.0, 0.0, 1.0, 1.0, 1.0, 1.0, 0.0, 0.0, 1.0, 0.0, 1.0, 1.0, 1.0, 1.0, 1.0, 0.0, 1.0, 0.0, 1.0, 1.0, 1.0, 1.0, 1.0, 0.0, 1.0, 0.0, 0.0, 0.0, 0.0, 1.0, 1.0, 0.0, 0.0, 0.0, 0.0, 0.0, 0.0, 0.0, 0.0, 1.0, 0.0, 1.0, 1.0, 0.0, 1.0, 0.0, 1.0, 1.0, 1.0, 1.0, 1.0, 0.0, 1.0, 0.0, 1.0, 1.0, 1.0, 1.0, 1.0, 0.0, 1.0, 0.0, 1.0, 1.0, 1.0, 0.0, 0.0, 0.0, 0.0, 0.0, 0.0, 0.0, 0.0, 0.0, 0.0, 0.0, 0.0, 0.0, 1.0, 1.0, 1.0, 1.0, 0.0, 0.0, 1.0, 0.0, 1.0, 1.0, 1.0, 1.0, 1.0, 0.0, 1.0, 0.0, 1.0, 1.0, 1.0, 1.0, 1.0, 0.0, 1.0, 0.0, 0.0, 0.0, 0.0, 1.0, 1.0, 0.0, 0.0, 0.0, 0.0, 0.0, 0.0, 0.0, 0.0, 1.0, 0.0, 1.0, 1.0, 0.0, 1.0, 0.0, 1.0, 1.0, 1.0, 1.0, 1.0, 0.0, 1.0, 0.0, 1.0, 1.0, 1.0, 1.0, 1.0, 0.0, 1.0, 0.0, 1.0, 1.0, 1.0, 0.0, 0.0, 0.0, 0.0, 0.0, 0.0, 0.0, 0.0, 0.0, 0.0, 0.0, 0.0, 0.0, 1.0, 1.0, 1.0, 1.0, 0.0, 0.0, 1.0, 0.0, 1.0, 1.0, 1.0, 1.0, 1.0, 0.0, 1.0, 0.0, 1.0, 1.0, 1.0, 1.0, 1.0, 0.0, 1.0, 0.0, 0.0, 0.0, 0.0, 1.0, 1.0, 0.0, 0.0, 0.0, 0.0, 0.0, 0.0, 0.0, 0.0, 1.0, 0.0, 1.0, 1.0, 0.0, 1.0, 0.0, 1.0, 1.0, 1.0, 1.0, 1.0, 0.0, 1.0, 0.0, 1.0, 1.0, 1.0, 1.0, 1.0, 0.0, 1.0, 0.0, 1.0, 1.0, 1.0, 0.0, 0.0, 0.0, 0.0, 0.0, 0.0, 0.0, 0.0, 0.0, 0.0, 0.0, 0.0, 0.0, 1.0, 1.0, 1.0, 1.0, 0.0, 0.0, 1.0, 0.0, 1.0, 1.0, 1.0, 1.0, 1.0, 0.0, 1.0, 0.0, 1.0, 1.0, 1.0, 1.0, 1.0, 0.0, 1.0, 0.0, 0.0, 0.0, 0.0, 1.0, 1.0, 0.0, 0.0, 0.0, 0.0, 0.0, 0.0, 0.0, 0.0, 1.0, 0.0, 1.0, 1.0, 0.0, 1.0, 0.0, 1.0, 1.0, 1.0, 1.0, 1.0, 0.0, 1.0, 0.0, 1.0, 1.0, 1.0, 1.0, 1.0, 0.0, 1.0, 0.0, 1.0, 1.0, 1.0, 0.0, 0.0, 0.0, 0.0, 0.0, 0.0, 0.0, 0.0, 0.0, 0.0, 0.0, 0.0, 0.0, 1.0, 1.0, 1.0, 1.0, 0.0, 0.0, 1.0, 0.0, 1.0, 1.0, 1.0, 1.0, 1.0, 0.0, 1.0, 0.0, 1.0, 1.0, 1.0, 1.0, 1.0, 0.0, 1.0, 0.0, 0.0, 0.0, 0.0, 1.0, 1.0, 0.0, 0.0, 0.0, 0.0, 0.0, 0.0, 0.0, 0.0, 1.0, 0.0, 1.0, 1.0, 0.0, 1.0, 0.0, 1.0, 1.0, 1.0, 1.0, 1.0, 0.0, 1.0, 0.0, 1.0, 1.0, 1.0, 1.0, 1.0, 0.0, 1.0, 0.0, 1.0, 1.0, 1.0, 0.0, 0.0, 0.0, 0.0, 0.0, 0.0, 0.0, 0.0, 0.0, 0.0, 0.0, 0.0, 0.0, 1.0, 1.0, 1.0, 1.0, 0.0, 0.0, 1.0, 0.0, 1.0, 1.0, 1.0, 1.0, 1.0, 0.0, 1.0, 0.0, 1.0, 1.0, 1.0, 1.0, 1.0, 0.0, 1.0, 0.0, 0.0, 0.0, 0.0, 1.0, 1.0, 0.0, 0.0, 0.0, 0.0, 0.0, 0.0, 0.0, 0.0, 1.0, 0.0, 1.0, 1.0, 0.0, 1.0, 0.0, 1.0, 1.0, 1.0, 1.0, 1.0, 0.0, 1.0, 0.0, 1.0, 1.0, 1.0, 1.0, 1.0, 0.0, 1.0, 0.0, 1.0, 1.0, 1.0, 0.0, 0.0, 0.0, 0.0, 0.0, 0.0, 0.0, 0.0, 0.0, 0.0, 0.0, 0.0, 0.0, 1.0, 1.0, 1.0, 1.0, 0.0, 0.0, 1.0, 0.0, 1.0, 1.0, 1.0, 1.0, 1.0, 0.0, 1.0, 0.0, 1.0, 1.0, 1.0, 1.0, 1.0, 0.0, 1.0, 0.0, 0.0, 0.0, 0.0, 1.0, 1.0, 0.0, 0.0, 0.0, 0.0, 0.0, 0.0])
me_cube_003.use_remesh_preserve_volume = False
me_cube_003.use_remesh_preserve_attributes = False
me_cube_003.use_mirror_vertex_groups = False
me_cube_003.update()

# ---- objects
ob_flower = bpy.data.objects.new('Flower', me_cube)
ob_stem = bpy.data.objects.new('Stem', me_cube_001)
ob_leaves = bpy.data.objects.new('Leaves', me_cube_003)

# ---- transforms, parenting, visibility, modifiers, constraints
ob_flower.location = (-1.469, -1.374e-06, 10.23)
ob_flower.rotation_euler = (3.59e-08, -0.4964, -7.277e-08)
ob_flower.lineart.crease_threshold = 0.0
ob_stem.location = (0.0, 0.0, 0.0)
ob_stem.lineart.crease_threshold = 0.0
ob_leaves.location = (-1.585, -1.369e-06, 10.19)
ob_leaves.rotation_euler = (-0.2943, -0.03934, 1.447)
ob_leaves.scale = (0.8542, 0.8542, 0.8542)
ob_leaves.lineart.crease_threshold = 0.0

# ---- collection membership
scene.collection.objects.link(ob_flower)
scene.collection.objects.link(ob_stem)
scene.collection.objects.link(ob_leaves)

# ---- scene / render settings (as saved in the file)
scene.frame_start = 1; scene.frame_end = 250; scene.frame_set(1)
scene.render.engine = 'CYCLES'
scene.render.resolution_percentage = 50
scene.render.dither_intensity = 0.0
scene.cycles.use_denoising = False
scene.cycles.samples = 128
scene.cycles.sampling_pattern = 'TABULATED_SOBOL'
scene.cycles.use_adaptive_sampling = False
scene.cycles.use_light_tree = False
scene.view_settings.view_transform = 'Standard'
bpy.context.view_layer.update()

# ---- added for rendering (the .blend has no active camera and no usable light): camera, sun
cam_auto = bpy.data.cameras.new('AutoCamera')
cam_auto.lens = 50.0
cam_auto.sensor_width = 36.0
cam_auto.clip_end = 1000.0
ob_auto_camera = bpy.data.objects.new('AutoCamera', cam_auto)
scene.collection.objects.link(ob_auto_camera)
ob_auto_camera.location = (16.0473, -21.3908, 21.5311)
ob_auto_camera.rotation_euler = (1.09748, -7.21219e-08, 0.694738)
scene.camera = ob_auto_camera
light_auto_sun = bpy.data.lights.new('AutoSun', 'SUN')
light_auto_sun.energy = 3.0
light_auto_sun.angle = 0.0523599
ob_auto_sun = bpy.data.objects.new('AutoSun', light_auto_sun)
scene.collection.objects.link(ob_auto_sun)
ob_auto_sun.rotation_euler = (0.872665, 0.174533, 0.523599)
bpy.context.view_layer.update()
